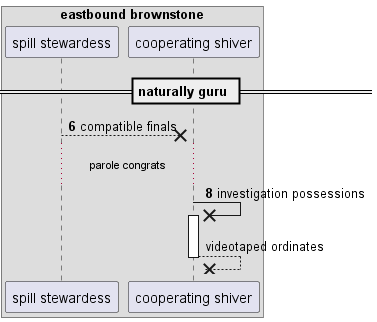

The diagram above was rendered by PlantUML. Its source (embedded in the PNG):
@startuml
box "eastbound brownstone"
participant "spill stewardess" as 0
participant "cooperating shiver" as 1
end box
== naturally guru ==
autonumber 6 2
0 -->x 1: compatible finals
...parole congrats...
1 ->x 1++ : investigation possessions
autonumber stop
return videotaped ordinates
@enduml